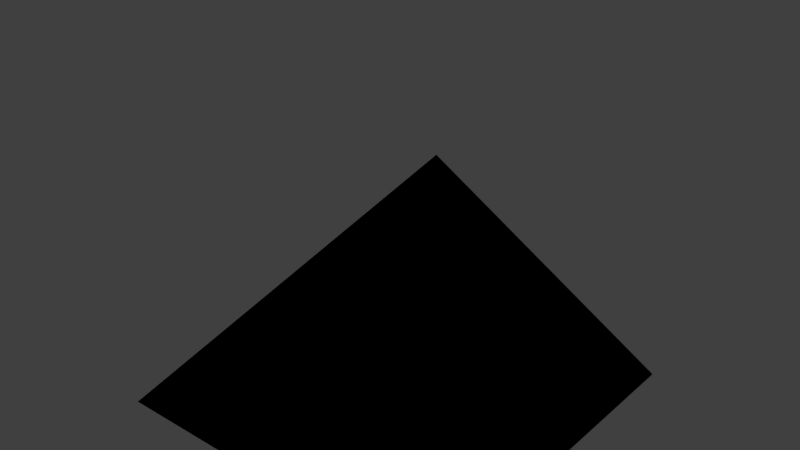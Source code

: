# Source: Medium_Corner.blend  (saved by Blender 2.79.0; exported with 4.5.12 LTS)
import bpy
from mathutils import Matrix  # noqa: F401  (used for matrix-valued properties, if any)

bpy.ops.wm.read_factory_settings(use_empty=True)
scene = bpy.context.scene
scene.name = 'Scene'

# ---- collections
col_collection_1 = bpy.data.collections.new('Collection 1'); scene.collection.children.link(col_collection_1)

# ---- materials (node trees are filled in below, after node groups)
mat_medium_cube_001 = bpy.data.materials.new('Medium_Cube.001')
mat_medium_cube_001.alpha_threshold = 0.0
mat_medium_cube_001.use_transparent_shadow = False
mat_medium_cube_001.diffuse_color = (0.8881, 0.8881, 0.8881, 1.0)
mat_medium_cube_001.roughness = 0.5

# ---- material node trees

# ---- world
world_world = bpy.data.worlds.new('World'); scene.world = world_world
world_world.color = (0.05088, 0.05088, 0.05088)
world_world.use_sun_shadow = False
world_world.sun_shadow_jitter_overblur = 0.0
world_world.cycles.sampling_method = 'MANUAL'

# ---- lights
light_point = bpy.data.lights.new('Point', 'POINT')
light_point.transmission_factor = 0.0
light_point.energy = 100.0
light_point.shadow_buffer_clip_start = 0.5
light_point.shadow_soft_size = 0.1
light_point.shadow_maximum_resolution = 0.006
light_point.use_absolute_resolution = True

# ---- meshes
me_untitled_072 = bpy.data.meshes.new('Untitled.072')
me_untitled_072.from_pydata([(0.5, -0.5, 0.5), (0.5, -0.5, -0.5), (-0.5, -0.5, -0.5), (-0.5, -0.5, -0.5), (0.5, -0.5, -0.5), (0.5, 0.5, -0.5), (0.5, -0.5, -0.5), (0.5, -0.5, 0.5), (0.5, 0.5, -0.5), (-0.5, -0.5, -0.5), (0.5, 0.5, -0.5), (0.5, -0.5, 0.5)], [], [(2, 1, 0), (5, 4, 3), (8, 7, 6), (11, 10, 9)])
me_untitled_072.polygons.foreach_set('use_smooth', [True] * 4)
_uv = me_untitled_072.uv_layers.new(name='UVMap')
_uv.uv.foreach_set('vector', [0.8286, 0.8298, 0.9862, 0.8298, 0.9862, 0.9873, 0.8286, 0.8298, 0.9862, 0.8298, 0.9862, 0.9873, 0.9862, 0.9873, 0.8286, 0.8298, 0.9862, 0.8298, 0.5812, 0.202, 0.7886, 0.2018, 0.6848, 0.3818])
_ca = me_untitled_072.color_attributes.new('Col', 'BYTE_COLOR', 'CORNER')
_ca.data.foreach_set('color', [0.2159, 0.0, 0.0, 1.0, 0.2159, 0.0, 0.0, 1.0, 0.2159, 0.0, 0.0, 1.0, 0.0, 0.2159, 0.0, 1.0, 0.0, 0.2159, 0.0, 1.0, 0.0, 0.2159, 0.0, 1.0, 0.0, 0.0, 0.2159, 1.0, 0.0, 0.0, 0.2159, 1.0, 0.0, 0.0, 0.2159, 1.0, 0.0, 0.0, 0.0, 1.0, 0.0, 0.0, 0.0, 1.0, 0.0, 0.0, 0.0, 1.0])
me_untitled_072.materials.append(mat_medium_cube_001)
me_untitled_072.use_remesh_preserve_volume = False
me_untitled_072.use_remesh_preserve_attributes = False
me_untitled_072.use_mirror_vertex_groups = False
me_untitled_072.update()
me_untitled_072.normals_split_custom_set([tuple(v) for v in zip(*[iter([0.0, -1.0, 0.0, 0.0, -1.0, 0.0, 0.0, -1.0, 0.0, 0.0, 0.0, -1.0, 0.0, 0.0, -1.0, 0.0, 0.0, -1.0, 1.0, 0.0, 0.0, 1.0, 0.0, 0.0, 1.0, 0.0, 0.0, -0.5774, 0.5774, 0.5774, -0.5774, 0.5774, 0.5774, -0.5774, 0.5774, 0.5774])] * 3)])
me_untitled_073 = bpy.data.meshes.new('Untitled.073')
me_untitled_073.from_pydata([(0.5, -0.5, 0.5), (0.5, -0.5, -0.5), (-0.5, -0.5, -0.5), (-0.5, -0.5, -0.5), (0.5, -0.5, -0.5), (0.5, 0.5, -0.5), (0.5, -0.5, -0.5), (0.5, -0.5, 0.5), (0.5, 0.5, -0.5), (-0.5, -0.5, -0.5), (0.5, 0.5, -0.5), (0.5, -0.5, 0.5)], [], [(2, 1, 0), (5, 4, 3), (8, 7, 6), (11, 10, 9)])
me_untitled_073.polygons.foreach_set('use_smooth', [True] * 4)
_uv = me_untitled_073.uv_layers.new(name='UVMap')
_uv.uv.foreach_set('vector', [0.8286, 0.8298, 0.9862, 0.8298, 0.9862, 0.9873, 0.8286, 0.8298, 0.9862, 0.8298, 0.9862, 0.9873, 0.9862, 0.9873, 0.8286, 0.8298, 0.9862, 0.8298, 0.5812, 0.202, 0.7886, 0.2018, 0.6848, 0.3818])
_ca = me_untitled_073.color_attributes.new('Col', 'BYTE_COLOR', 'CORNER')
_ca.data.foreach_set('color', [0.2159, 0.0, 0.0, 1.0, 0.2159, 0.0, 0.0, 1.0, 0.2159, 0.0, 0.0, 1.0, 0.0, 0.2159, 0.0, 1.0, 0.0, 0.2159, 0.0, 1.0, 0.0, 0.2159, 0.0, 1.0, 0.0, 0.0, 0.2159, 1.0, 0.0, 0.0, 0.2159, 1.0, 0.0, 0.0, 0.2159, 1.0, 0.0, 0.0, 0.0, 1.0, 0.0, 0.0, 0.0, 1.0, 0.0, 0.0, 0.0, 1.0])
me_untitled_073.materials.append(mat_medium_cube_001)
me_untitled_073.use_remesh_preserve_volume = False
me_untitled_073.use_remesh_preserve_attributes = False
me_untitled_073.use_mirror_vertex_groups = False
me_untitled_073.update()
me_untitled_073.normals_split_custom_set([tuple(v) for v in zip(*[iter([0.0, -1.0, 0.0, 0.0, -1.0, 0.0, 0.0, -1.0, 0.0, 0.0, 0.0, -1.0, 0.0, 0.0, -1.0, 0.0, 0.0, -1.0, 1.0, 0.0, 0.0, 1.0, 0.0, 0.0, 1.0, 0.0, 0.0, -0.5774, 0.5774, 0.5774, -0.5774, 0.5774, 0.5774, -0.5774, 0.5774, 0.5774])] * 3)])
arm_armature_032 = bpy.data.armatures.new('Armature.032')  # bones are not reproduced

# ---- objects
ob_point = bpy.data.objects.new('Point', light_point)
ob_sim_0 = bpy.data.objects.new('Sim_0', me_untitled_072)
ob_meshrenderer_0 = bpy.data.objects.new('MeshRenderer_0', me_untitled_073)
ob_armature = bpy.data.objects.new('Armature', arm_armature_032)

# ---- transforms, parenting, visibility, modifiers, constraints
ob_point.location = (7.109, -6.318, -2.387)
ob_point.lineart.crease_threshold = 0.0
ob_sim_0.location = (0.0, 0.0, 0.0)
ob_sim_0.color = (0.8, 0.8, 0.8, 1.0)
ob_sim_0.lineart.crease_threshold = 0.0
ob_meshrenderer_0.location = (0.0, 0.0, 0.0)
ob_meshrenderer_0.color = (0.8, 0.8, 0.8, 1.0)
ob_meshrenderer_0.hide_viewport = True
ob_meshrenderer_0.lineart.crease_threshold = 0.0
ob_armature.location = (0.0, 0.0, 0.0)
ob_armature.rotation_euler = (1.571, -0.0, 0.0)
ob_armature.scale = (0.01, 0.01, 0.01)
ob_armature.hide_viewport = True
ob_armature.lineart.crease_threshold = 0.0

# ---- collection membership
col_collection_1.objects.link(ob_point)
col_collection_1.objects.link(ob_sim_0)
col_collection_1.objects.link(ob_meshrenderer_0)
col_collection_1.objects.link(ob_armature)

# ---- scene / render settings (as saved in the file)
scene.frame_start = 1; scene.frame_end = 250; scene.frame_set(1)
scene.render.engine = 'BLENDER_EEVEE_NEXT'
scene.render.resolution_percentage = 50
scene.render.fps = 25
scene.render.dither_intensity = 0.0
scene.cycles.use_denoising = False
scene.cycles.samples = 128
scene.cycles.sampling_pattern = 'TABULATED_SOBOL'
scene.cycles.use_adaptive_sampling = False
scene.cycles.use_light_tree = False
scene.cycles.blur_glossy = 0.0
scene.cycles.sample_clamp_indirect = 0.0
scene.view_settings.view_transform = 'Standard'
bpy.context.view_layer.update()

# ---- added for rendering (the .blend has no active camera): camera
cam_auto = bpy.data.cameras.new('AutoCamera')
cam_auto.lens = 50.0
cam_auto.sensor_width = 36.0
cam_auto.clip_end = 1000.0
ob_auto_camera = bpy.data.objects.new('AutoCamera', cam_auto)
scene.collection.objects.link(ob_auto_camera)
ob_auto_camera.location = (1.60254, -1.92304, 1.28203)
ob_auto_camera.rotation_euler = (1.09748, -7.21219e-08, 0.694738)
scene.camera = ob_auto_camera
bpy.context.view_layer.update()
